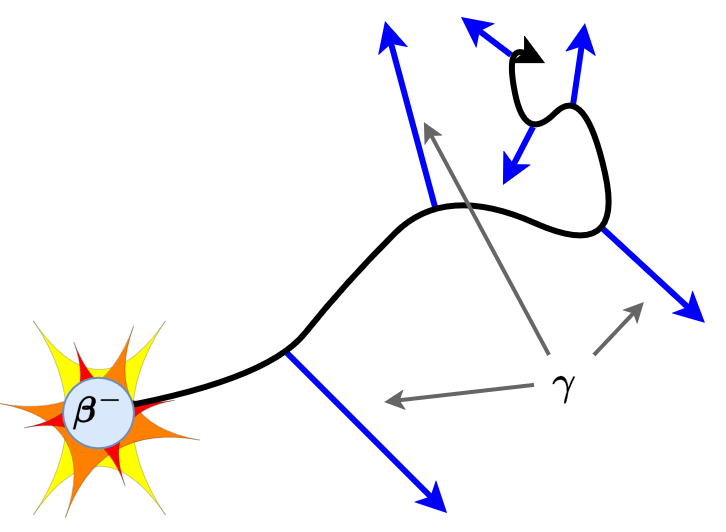

The diagram above was exported from draw.io. Its source (the exported page's mxGraphModel, read from the mxfile embedded in the PNG):
<mxGraphModel dx="743" dy="460" grid="1" gridSize="10" guides="1" tooltips="1" connect="1" arrows="1" fold="1" page="1" pageScale="1" pageWidth="827" pageHeight="1169" math="1" shadow="0">
  <root>
    <mxCell id="0" />
    <mxCell id="1" parent="0" />
    <mxCell id="2" edge="1" parent="1" style="endArrow=classic;html=1;rounded=0;strokeColor=#0000FF;strokeWidth=3;" value="">
      <mxGeometry height="50" relative="1" width="50" as="geometry">
        <mxPoint x="311" y="295" as="sourcePoint" />
        <mxPoint x="391" y="375" as="targetPoint" />
      </mxGeometry>
    </mxCell>
    <mxCell id="3" edge="1" parent="1" style="endArrow=classic;html=1;rounded=0;strokeColor=#0000FF;strokeWidth=3;" value="">
      <mxGeometry height="50" relative="1" width="50" as="geometry">
        <mxPoint x="385" y="222" as="sourcePoint" />
        <mxPoint x="360" y="129" as="targetPoint" />
      </mxGeometry>
    </mxCell>
    <mxCell id="4" edge="1" parent="1" style="endArrow=classic;html=1;rounded=0;strokeColor=#0000FF;strokeWidth=3;" value="">
      <mxGeometry height="50" relative="1" width="50" as="geometry">
        <mxPoint x="468" y="232" as="sourcePoint" />
        <mxPoint x="520" y="280" as="targetPoint" />
      </mxGeometry>
    </mxCell>
    <mxCell id="5" edge="1" parent="1" style="endArrow=classic;html=1;rounded=0;strokeColor=#0000FF;strokeWidth=3;" value="">
      <mxGeometry height="50" relative="1" width="50" as="geometry">
        <mxPoint x="454" y="171" as="sourcePoint" />
        <mxPoint x="460" y="130" as="targetPoint" />
      </mxGeometry>
    </mxCell>
    <mxCell id="6" edge="1" parent="1" style="endArrow=classic;html=1;rounded=0;strokeColor=#0000FF;strokeWidth=3;" value="">
      <mxGeometry height="50" relative="1" width="50" as="geometry">
        <mxPoint x="434" y="182" as="sourcePoint" />
        <mxPoint x="419" y="211" as="targetPoint" />
      </mxGeometry>
    </mxCell>
    <mxCell id="7" edge="1" parent="1" style="endArrow=classic;html=1;rounded=0;strokeColor=#0000FF;strokeWidth=3;" value="">
      <mxGeometry height="50" relative="1" width="50" as="geometry">
        <mxPoint x="423" y="146" as="sourcePoint" />
        <mxPoint x="398" y="127" as="targetPoint" />
      </mxGeometry>
    </mxCell>
    <mxCell id="8" parent="1" style="text;html=1;whiteSpace=wrap;strokeColor=none;fillColor=none;align=center;verticalAlign=middle;rounded=0;fontSize=18;" value="$$\gamma$$" vertex="1">
      <mxGeometry height="30" width="30" x="435" y="296.44" as="geometry" />
    </mxCell>
    <mxCell id="9" edge="1" parent="1" source="8" style="endArrow=classic;html=1;rounded=0;strokeWidth=2;startSize=4;endSize=4;exitX=1;exitY=0;exitDx=0;exitDy=0;fillColor=#f5f5f5;gradientColor=#b3b3b3;strokeColor=#666666;" value="">
      <mxGeometry height="50" relative="1" width="50" as="geometry">
        <mxPoint x="465" y="290" as="sourcePoint" />
        <mxPoint x="490" y="270" as="targetPoint" />
      </mxGeometry>
    </mxCell>
    <mxCell id="10" parent="1" style="shape=switch;whiteSpace=wrap;html=1;fillColor=#FFFF00;rotation=0;strokeWidth=0;container=0;" value="" vertex="1">
      <mxGeometry height="96.87722079998846" width="65.91831412434533" x="184.27084293782733" y="279" as="geometry" />
    </mxCell>
    <mxCell id="11" parent="1" style="shape=switch;whiteSpace=wrap;html=1;rotation=60;fillColor=#FF8000;strokeWidth=0;container=0;" value="" vertex="1">
      <mxGeometry height="77.50177663999075" width="65.91831412434533" x="184.27084293782733" y="290.6252664959986" as="geometry" />
    </mxCell>
    <mxCell id="12" parent="1" style="shape=switch;whiteSpace=wrap;html=1;rotation=120;fillColor=#FF0000;strokeWidth=0;container=0;" value="" vertex="1">
      <mxGeometry height="58.126332479993074" width="49.438735593259" x="192.51063220337045" y="296.43789974399795" as="geometry" />
    </mxCell>
    <mxCell id="13" edge="1" parent="1" style="curved=1;endArrow=classic;html=1;rounded=0;exitX=0.6;exitY=0.4;exitDx=0;exitDy=0;exitPerimeter=0;strokeWidth=3;" value="">
      <mxGeometry height="50" relative="1" width="50" as="geometry">
        <Array as="points">
          <mxPoint x="300" y="310" />
          <mxPoint x="340" y="260" />
          <mxPoint x="390" y="210" />
          <mxPoint x="480" y="250" />
          <mxPoint x="460" y="160" />
          <mxPoint x="430" y="190" />
          <mxPoint x="420" y="140" />
        </Array>
        <mxPoint x="216" y="324" as="sourcePoint" />
        <mxPoint x="440" y="150" as="targetPoint" />
      </mxGeometry>
    </mxCell>
    <mxCell id="14" parent="1" style="ellipse;whiteSpace=wrap;html=1;fillColor=#dae8fc;strokeColor=#6c8ebf;container=0;" value="&lt;font style=&quot;font-size: 16px;&quot;&gt;$$\boldsymbol{\beta^-}$$&lt;/font&gt;" vertex="1">
      <mxGeometry height="35.29" width="35.5" x="199.48" y="307.85999999999996" as="geometry" />
    </mxCell>
    <mxCell id="15" edge="1" parent="1" source="8" style="endArrow=classic;html=1;rounded=0;exitX=0;exitY=0.5;exitDx=0;exitDy=0;strokeWidth=2;endSize=4;fillColor=#f5f5f5;gradientColor=#b3b3b3;strokeColor=#666666;" value="">
      <mxGeometry height="50" relative="1" width="50" as="geometry">
        <mxPoint x="480" y="326" as="sourcePoint" />
        <mxPoint x="360" y="320" as="targetPoint" />
      </mxGeometry>
    </mxCell>
    <mxCell id="16" edge="1" parent="1" source="8" style="endArrow=classic;html=1;rounded=0;exitX=0.25;exitY=0;exitDx=0;exitDy=0;strokeWidth=2;endSize=4;fillColor=#f5f5f5;gradientColor=#b3b3b3;strokeColor=#666666;" value="">
      <mxGeometry height="50" relative="1" width="50" as="geometry">
        <mxPoint x="485" y="330" as="sourcePoint" />
        <mxPoint x="380" y="180" as="targetPoint" />
      </mxGeometry>
    </mxCell>
  </root>
</mxGraphModel>